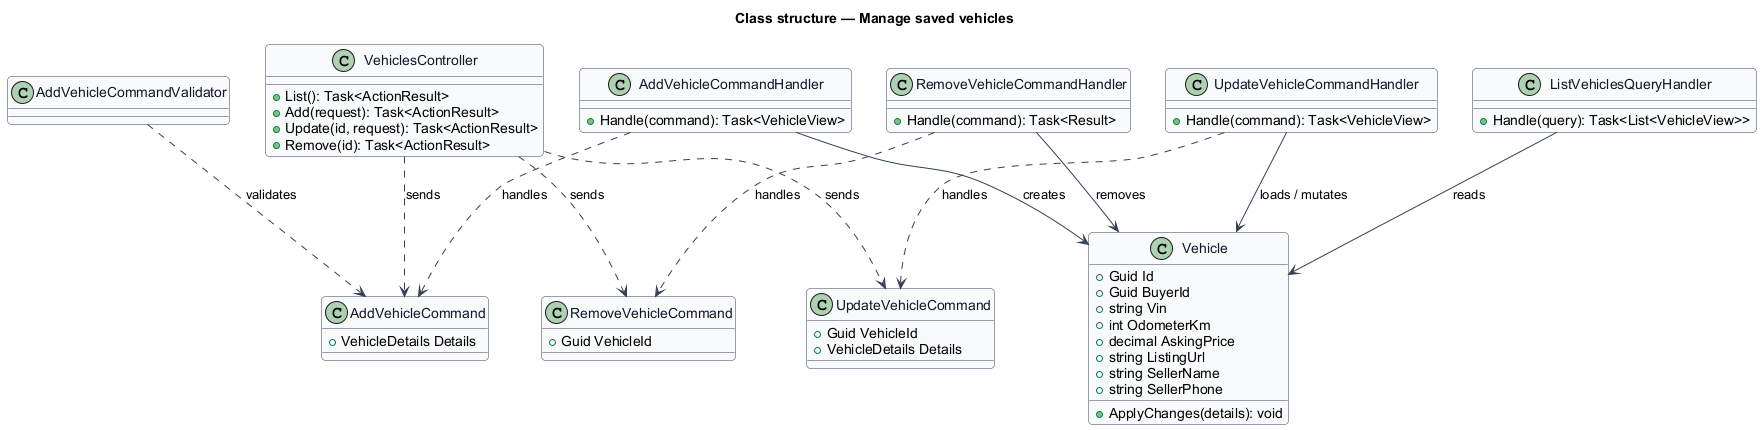

The diagram above was rendered by PlantUML. Its source (embedded in the PNG):
@startuml
' --- shared skin header ---
skinparam backgroundColor #FFFFFF
skinparam shadowing false
skinparam roundcorner 8
skinparam defaultFontName Arial
skinparam ArrowColor #344054
skinparam class {
  BorderColor #344054
  FontColor #101828
  BackgroundColor #F9FAFB
}
' --------------------------
title Class structure — Manage saved vehicles

class Vehicle {
  +Guid Id
  +Guid BuyerId
  +string Vin
  +int OdometerKm
  +decimal AskingPrice
  +string ListingUrl
  +string SellerName
  +string SellerPhone
  +ApplyChanges(details): void
}
class AddVehicleCommand {
  +VehicleDetails Details
}
class AddVehicleCommandValidator
class AddVehicleCommandHandler {
  +Handle(command): Task<VehicleView>
}
class UpdateVehicleCommand {
  +Guid VehicleId
  +VehicleDetails Details
}
class UpdateVehicleCommandHandler {
  +Handle(command): Task<VehicleView>
}
class RemoveVehicleCommand {
  +Guid VehicleId
}
class RemoveVehicleCommandHandler {
  +Handle(command): Task<Result>
}
class ListVehiclesQueryHandler {
  +Handle(query): Task<List<VehicleView>>
}
class VehiclesController {
  +List(): Task<ActionResult>
  +Add(request): Task<ActionResult>
  +Update(id, request): Task<ActionResult>
  +Remove(id): Task<ActionResult>
}

VehiclesController ..> AddVehicleCommand : sends
VehiclesController ..> UpdateVehicleCommand : sends
VehiclesController ..> RemoveVehicleCommand : sends
AddVehicleCommandHandler ..> AddVehicleCommand : handles
AddVehicleCommandValidator ..> AddVehicleCommand : validates
AddVehicleCommandHandler --> Vehicle : creates
UpdateVehicleCommandHandler ..> UpdateVehicleCommand : handles
UpdateVehicleCommandHandler --> Vehicle : loads / mutates
RemoveVehicleCommandHandler ..> RemoveVehicleCommand : handles
RemoveVehicleCommandHandler --> Vehicle : removes
ListVehiclesQueryHandler --> Vehicle : reads
@enduml